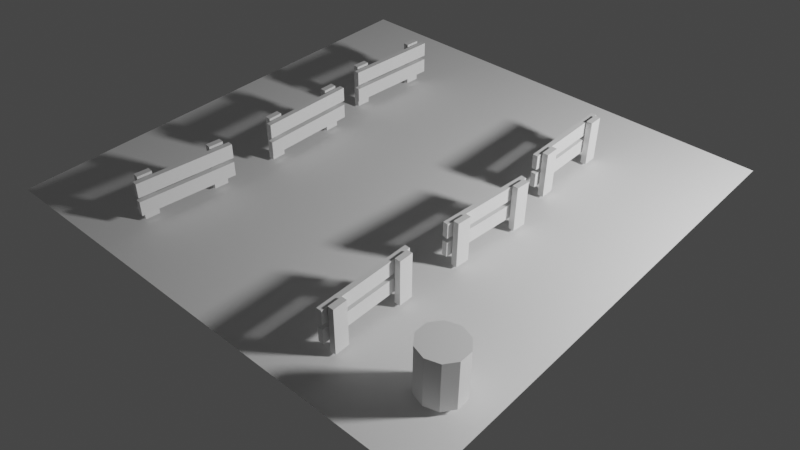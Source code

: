 # Source: portal.blend  (saved by Blender 3.4.6; exported with 4.5.12 LTS)
import bpy
from mathutils import Matrix  # noqa: F401  (used for matrix-valued properties, if any)

bpy.ops.wm.read_factory_settings(use_empty=True)
scene = bpy.context.scene
scene.name = 'Scene'

# ---- collections
col_collection = bpy.data.collections.new('Collection'); scene.collection.children.link(col_collection)

# ---- world
world_world = bpy.data.worlds.new('World'); scene.world = world_world
world_world.use_nodes = True; world_world.node_tree.nodes.clear()
_N = world_world.node_tree.nodes; _L = world_world.node_tree.links
n0 = _N.new('ShaderNodeOutputWorld'); n0.name = 'World Output'; n0.location = (300, 300)
n1 = _N.new('ShaderNodeBackground'); n1.name = 'Background'; n1.location = (10, 300)
n1.inputs[0].default_value = (0.05088, 0.05088, 0.05088, 1.0)
_L.new(n1.outputs[0], n0.inputs[0])
n0.is_active_output = True
world_world.color = (0.05088, 0.05088, 0.05088)
world_world.use_sun_shadow = False
world_world.sun_shadow_jitter_overblur = 0.0

# ---- cameras
cam_camera = bpy.data.cameras.new('Camera')
cam_camera.lens = 40.38

# ---- lights
light_point_001 = bpy.data.lights.new('Point.001', 'POINT')
light_point_001.transmission_factor = 0.0
light_point_001.energy = 800.0
light_point_001.shadow_soft_size = 0.25
light_point_001.shadow_maximum_resolution = 0.006
light_point_001.use_absolute_resolution = True

# ---- meshes
me_plane = bpy.data.meshes.new('Plane')
me_plane.from_pydata([(-2.0, -2.0, 0.0), (2.0, -2.0, 0.0), (-2.0, 2.0, 0.0), (2.0, 2.0, 0.0)], [], [(0, 1, 3, 2)])
_uv = me_plane.uv_layers.new(name='UVMap')
_uv.uv.foreach_set('vector', [0.0, 0.0, 1.0, 0.0, 1.0, 1.0, 0.0, 1.0])
me_plane.update()
me_cube = bpy.data.meshes.new('Cube')
me_cube.from_pydata([(-0.08886, 0.9997, 1.001), (-0.08886, 0.9997, 1.122), (-0.08886, 1.787, 1.001), (-0.08886, 1.787, 1.122), (-0.04666, 0.9997, 1.001), (-0.04666, 0.9997, 1.122), (-0.04666, 1.787, 1.001), (-0.04666, 1.787, 1.122)], [], [(0, 1, 3, 2), (2, 3, 7, 6), (6, 7, 5, 4), (4, 5, 1, 0), (2, 6, 4, 0), (7, 3, 1, 5)])
_uv = me_cube.uv_layers.new(name='UVMap')
_uv.uv.foreach_set('vector', [0.375, 0.0, 0.625, 0.0, 0.625, 0.25, 0.375, 0.25, 0.375, 0.25, 0.625, 0.25, 0.625, 0.5, 0.375, 0.5, 0.375, 0.5, 0.625, 0.5, 0.625, 0.75, 0.375, 0.75, 0.375, 0.75, 0.625, 0.75, 0.625, 1.0, 0.375, 1.0, 0.125, 0.5, 0.375, 0.5, 0.375, 0.75, 0.125, 0.75, 0.625, 0.5, 0.875, 0.5, 0.875, 0.75, 0.625, 0.75])
me_cube.update()
me_cube_001 = bpy.data.meshes.new('Cube.001')
me_cube_001.from_pydata([(-0.03472, -0.2283, 0.8492), (-0.03472, -0.2283, 1.228), (-0.03472, -0.1119, 0.8492), (-0.03472, -0.1119, 1.228), (0.01238, -0.2283, 0.8492), (0.01238, -0.2283, 1.228), (0.01238, -0.1119, 0.8492), (0.01238, -0.1119, 1.228)], [], [(0, 1, 3, 2), (2, 3, 7, 6), (6, 7, 5, 4), (4, 5, 1, 0), (2, 6, 4, 0), (7, 3, 1, 5)])
_uv = me_cube_001.uv_layers.new(name='UVMap')
_uv.uv.foreach_set('vector', [0.375, 0.0, 0.625, 0.0, 0.625, 0.25, 0.375, 0.25, 0.375, 0.25, 0.625, 0.25, 0.625, 0.5, 0.375, 0.5, 0.375, 0.5, 0.625, 0.5, 0.625, 0.75, 0.375, 0.75, 0.375, 0.75, 0.625, 0.75, 0.625, 1.0, 0.375, 1.0, 0.125, 0.5, 0.375, 0.5, 0.375, 0.75, 0.125, 0.75, 0.625, 0.5, 0.875, 0.5, 0.875, 0.75, 0.625, 0.75])
me_cube_001.update()
me_cube_002 = bpy.data.meshes.new('Cube.002')
me_cube_002.from_pydata([(-0.03472, 0.9568, 0.8492), (-0.03472, 0.9568, 1.228), (-0.03472, 1.073, 0.8492), (-0.03472, 1.073, 1.228), (0.01238, 0.9568, 0.8492), (0.01238, 0.9568, 1.228), (0.01238, 1.073, 0.8492), (0.01238, 1.073, 1.228)], [], [(0, 1, 3, 2), (2, 3, 7, 6), (6, 7, 5, 4), (4, 5, 1, 0), (2, 6, 4, 0), (7, 3, 1, 5)])
_uv = me_cube_002.uv_layers.new(name='UVMap')
_uv.uv.foreach_set('vector', [0.375, 0.0, 0.625, 0.0, 0.625, 0.25, 0.375, 0.25, 0.375, 0.25, 0.625, 0.25, 0.625, 0.5, 0.375, 0.5, 0.375, 0.5, 0.625, 0.5, 0.625, 0.75, 0.375, 0.75, 0.375, 0.75, 0.625, 0.75, 0.625, 1.0, 0.375, 1.0, 0.125, 0.5, 0.375, 0.5, 0.375, 0.75, 0.125, 0.75, 0.625, 0.5, 0.875, 0.5, 0.875, 0.75, 0.625, 0.75])
me_cube_002.update()
me_cube_003 = bpy.data.meshes.new('Cube.003')
me_cube_003.from_pydata([(-0.08886, 0.9997, 0.9231), (-0.08886, 0.9997, 1.044), (-0.08886, 1.787, 0.9231), (-0.08886, 1.787, 1.044), (-0.04666, 0.9997, 0.9231), (-0.04666, 0.9997, 1.044), (-0.04666, 1.787, 0.9231), (-0.04666, 1.787, 1.044)], [], [(0, 1, 3, 2), (2, 3, 7, 6), (6, 7, 5, 4), (4, 5, 1, 0), (2, 6, 4, 0), (7, 3, 1, 5)])
_uv = me_cube_003.uv_layers.new(name='UVMap')
_uv.uv.foreach_set('vector', [0.375, 0.0, 0.625, 0.0, 0.625, 0.25, 0.375, 0.25, 0.375, 0.25, 0.625, 0.25, 0.625, 0.5, 0.375, 0.5, 0.375, 0.5, 0.625, 0.5, 0.625, 0.75, 0.375, 0.75, 0.375, 0.75, 0.625, 0.75, 0.625, 1.0, 0.375, 1.0, 0.125, 0.5, 0.375, 0.5, 0.375, 0.75, 0.125, 0.75, 0.625, 0.5, 0.875, 0.5, 0.875, 0.75, 0.625, 0.75])
me_cube_003.update()
me_cube_005 = bpy.data.meshes.new('Cube.005')
me_cube_005.from_pydata([(-0.08886, 0.792, 0.9231), (-0.08886, 0.792, 1.044), (-0.08886, 1.579, 0.9231), (-0.08886, 1.579, 1.044), (-0.04666, 0.792, 0.9231), (-0.04666, 0.792, 1.044), (-0.04666, 1.579, 0.9231), (-0.04666, 1.579, 1.044)], [], [(0, 1, 3, 2), (2, 3, 7, 6), (6, 7, 5, 4), (4, 5, 1, 0), (2, 6, 4, 0), (7, 3, 1, 5)])
_uv = me_cube_005.uv_layers.new(name='UVMap')
_uv.uv.foreach_set('vector', [0.375, 0.0, 0.625, 0.0, 0.625, 0.25, 0.375, 0.25, 0.375, 0.25, 0.625, 0.25, 0.625, 0.5, 0.375, 0.5, 0.375, 0.5, 0.625, 0.5, 0.625, 0.75, 0.375, 0.75, 0.375, 0.75, 0.625, 0.75, 0.625, 1.0, 0.375, 1.0, 0.125, 0.5, 0.375, 0.5, 0.375, 0.75, 0.125, 0.75, 0.625, 0.5, 0.875, 0.5, 0.875, 0.75, 0.625, 0.75])
me_cube_005.update()
me_cube_006 = bpy.data.meshes.new('Cube.006')
me_cube_006.from_pydata([(-0.03472, 0.749, 0.8492), (-0.03472, 0.749, 1.228), (-0.03472, 0.8654, 0.8492), (-0.03472, 0.8654, 1.228), (0.01238, 0.749, 0.8492), (0.01238, 0.749, 1.228), (0.01238, 0.8654, 0.8492), (0.01238, 0.8654, 1.228)], [], [(0, 1, 3, 2), (2, 3, 7, 6), (6, 7, 5, 4), (4, 5, 1, 0), (2, 6, 4, 0), (7, 3, 1, 5)])
_uv = me_cube_006.uv_layers.new(name='UVMap')
_uv.uv.foreach_set('vector', [0.375, 0.0, 0.625, 0.0, 0.625, 0.25, 0.375, 0.25, 0.375, 0.25, 0.625, 0.25, 0.625, 0.5, 0.375, 0.5, 0.375, 0.5, 0.625, 0.5, 0.625, 0.75, 0.375, 0.75, 0.375, 0.75, 0.625, 0.75, 0.625, 1.0, 0.375, 1.0, 0.125, 0.5, 0.375, 0.5, 0.375, 0.75, 0.125, 0.75, 0.625, 0.5, 0.875, 0.5, 0.875, 0.75, 0.625, 0.75])
me_cube_006.update()
me_cube_007 = bpy.data.meshes.new('Cube.007')
me_cube_007.from_pydata([(-0.03472, -0.4361, 0.8492), (-0.03472, -0.4361, 1.228), (-0.03472, -0.3197, 0.8492), (-0.03472, -0.3197, 1.228), (0.01238, -0.4361, 0.8492), (0.01238, -0.4361, 1.228), (0.01238, -0.3197, 0.8492), (0.01238, -0.3197, 1.228)], [], [(0, 1, 3, 2), (2, 3, 7, 6), (6, 7, 5, 4), (4, 5, 1, 0), (2, 6, 4, 0), (7, 3, 1, 5)])
_uv = me_cube_007.uv_layers.new(name='UVMap')
_uv.uv.foreach_set('vector', [0.375, 0.0, 0.625, 0.0, 0.625, 0.25, 0.375, 0.25, 0.375, 0.25, 0.625, 0.25, 0.625, 0.5, 0.375, 0.5, 0.375, 0.5, 0.625, 0.5, 0.625, 0.75, 0.375, 0.75, 0.375, 0.75, 0.625, 0.75, 0.625, 1.0, 0.375, 1.0, 0.125, 0.5, 0.375, 0.5, 0.375, 0.75, 0.125, 0.75, 0.625, 0.5, 0.875, 0.5, 0.875, 0.75, 0.625, 0.75])
me_cube_007.update()
me_cube_008 = bpy.data.meshes.new('Cube.008')
me_cube_008.from_pydata([(-0.08886, 0.792, 1.001), (-0.08886, 0.792, 1.122), (-0.08886, 1.579, 1.001), (-0.08886, 1.579, 1.122), (-0.04666, 0.792, 1.001), (-0.04666, 0.792, 1.122), (-0.04666, 1.579, 1.001), (-0.04666, 1.579, 1.122)], [], [(0, 1, 3, 2), (2, 3, 7, 6), (6, 7, 5, 4), (4, 5, 1, 0), (2, 6, 4, 0), (7, 3, 1, 5)])
_uv = me_cube_008.uv_layers.new(name='UVMap')
_uv.uv.foreach_set('vector', [0.375, 0.0, 0.625, 0.0, 0.625, 0.25, 0.375, 0.25, 0.375, 0.25, 0.625, 0.25, 0.625, 0.5, 0.375, 0.5, 0.375, 0.5, 0.625, 0.5, 0.625, 0.75, 0.375, 0.75, 0.375, 0.75, 0.625, 0.75, 0.625, 1.0, 0.375, 1.0, 0.125, 0.5, 0.375, 0.5, 0.375, 0.75, 0.125, 0.75, 0.625, 0.5, 0.875, 0.5, 0.875, 0.75, 0.625, 0.75])
me_cube_008.update()
me_cube_009 = bpy.data.meshes.new('Cube.009')
me_cube_009.from_pydata([(-0.08886, 0.5807, 1.001), (-0.08886, 0.5807, 1.122), (-0.08886, 1.368, 1.001), (-0.08886, 1.368, 1.122), (-0.04666, 0.5807, 1.001), (-0.04666, 0.5807, 1.122), (-0.04666, 1.368, 1.001), (-0.04666, 1.368, 1.122)], [], [(0, 1, 3, 2), (2, 3, 7, 6), (6, 7, 5, 4), (4, 5, 1, 0), (2, 6, 4, 0), (7, 3, 1, 5)])
_uv = me_cube_009.uv_layers.new(name='UVMap')
_uv.uv.foreach_set('vector', [0.375, 0.0, 0.625, 0.0, 0.625, 0.25, 0.375, 0.25, 0.375, 0.25, 0.625, 0.25, 0.625, 0.5, 0.375, 0.5, 0.375, 0.5, 0.625, 0.5, 0.625, 0.75, 0.375, 0.75, 0.375, 0.75, 0.625, 0.75, 0.625, 1.0, 0.375, 1.0, 0.125, 0.5, 0.375, 0.5, 0.375, 0.75, 0.125, 0.75, 0.625, 0.5, 0.875, 0.5, 0.875, 0.75, 0.625, 0.75])
me_cube_009.update()
me_cube_010 = bpy.data.meshes.new('Cube.010')
me_cube_010.from_pydata([(-0.03472, -0.6473, 0.8492), (-0.03472, -0.6473, 1.228), (-0.03472, -0.531, 0.8492), (-0.03472, -0.531, 1.228), (0.01238, -0.6473, 0.8492), (0.01238, -0.6473, 1.228), (0.01238, -0.531, 0.8492), (0.01238, -0.531, 1.228)], [], [(0, 1, 3, 2), (2, 3, 7, 6), (6, 7, 5, 4), (4, 5, 1, 0), (2, 6, 4, 0), (7, 3, 1, 5)])
_uv = me_cube_010.uv_layers.new(name='UVMap')
_uv.uv.foreach_set('vector', [0.375, 0.0, 0.625, 0.0, 0.625, 0.25, 0.375, 0.25, 0.375, 0.25, 0.625, 0.25, 0.625, 0.5, 0.375, 0.5, 0.375, 0.5, 0.625, 0.5, 0.625, 0.75, 0.375, 0.75, 0.375, 0.75, 0.625, 0.75, 0.625, 1.0, 0.375, 1.0, 0.125, 0.5, 0.375, 0.5, 0.375, 0.75, 0.125, 0.75, 0.625, 0.5, 0.875, 0.5, 0.875, 0.75, 0.625, 0.75])
me_cube_010.update()
me_cube_011 = bpy.data.meshes.new('Cube.011')
me_cube_011.from_pydata([(-0.03472, 0.5377, 0.8492), (-0.03472, 0.5377, 1.228), (-0.03472, 0.6541, 0.8492), (-0.03472, 0.6541, 1.228), (0.01238, 0.5377, 0.8492), (0.01238, 0.5377, 1.228), (0.01238, 0.6541, 0.8492), (0.01238, 0.6541, 1.228)], [], [(0, 1, 3, 2), (2, 3, 7, 6), (6, 7, 5, 4), (4, 5, 1, 0), (2, 6, 4, 0), (7, 3, 1, 5)])
_uv = me_cube_011.uv_layers.new(name='UVMap')
_uv.uv.foreach_set('vector', [0.375, 0.0, 0.625, 0.0, 0.625, 0.25, 0.375, 0.25, 0.375, 0.25, 0.625, 0.25, 0.625, 0.5, 0.375, 0.5, 0.375, 0.5, 0.625, 0.5, 0.625, 0.75, 0.375, 0.75, 0.375, 0.75, 0.625, 0.75, 0.625, 1.0, 0.375, 1.0, 0.125, 0.5, 0.375, 0.5, 0.375, 0.75, 0.125, 0.75, 0.625, 0.5, 0.875, 0.5, 0.875, 0.75, 0.625, 0.75])
me_cube_011.update()
me_cube_012 = bpy.data.meshes.new('Cube.012')
me_cube_012.from_pydata([(-0.08886, 0.5807, 0.9231), (-0.08886, 0.5807, 1.044), (-0.08886, 1.368, 0.9231), (-0.08886, 1.368, 1.044), (-0.04666, 0.5807, 0.9231), (-0.04666, 0.5807, 1.044), (-0.04666, 1.368, 0.9231), (-0.04666, 1.368, 1.044)], [], [(0, 1, 3, 2), (2, 3, 7, 6), (6, 7, 5, 4), (4, 5, 1, 0), (2, 6, 4, 0), (7, 3, 1, 5)])
_uv = me_cube_012.uv_layers.new(name='UVMap')
_uv.uv.foreach_set('vector', [0.375, 0.0, 0.625, 0.0, 0.625, 0.25, 0.375, 0.25, 0.375, 0.25, 0.625, 0.25, 0.625, 0.5, 0.375, 0.5, 0.375, 0.5, 0.625, 0.5, 0.625, 0.75, 0.375, 0.75, 0.375, 0.75, 0.625, 0.75, 0.625, 1.0, 0.375, 1.0, 0.125, 0.5, 0.375, 0.5, 0.375, 0.75, 0.125, 0.75, 0.625, 0.5, 0.875, 0.5, 0.875, 0.75, 0.625, 0.75])
me_cube_012.update()
me_cube_013 = bpy.data.meshes.new('Cube.013')
me_cube_013.from_pydata([(-0.08886, 0.5807, 0.9231), (-0.08886, 0.5807, 1.044), (-0.08886, 1.368, 0.9231), (-0.08886, 1.368, 1.044), (-0.04666, 0.5807, 0.9231), (-0.04666, 0.5807, 1.044), (-0.04666, 1.368, 0.9231), (-0.04666, 1.368, 1.044)], [], [(0, 1, 3, 2), (2, 3, 7, 6), (6, 7, 5, 4), (4, 5, 1, 0), (2, 6, 4, 0), (7, 3, 1, 5)])
_uv = me_cube_013.uv_layers.new(name='UVMap')
_uv.uv.foreach_set('vector', [0.375, 0.0, 0.625, 0.0, 0.625, 0.25, 0.375, 0.25, 0.375, 0.25, 0.625, 0.25, 0.625, 0.5, 0.375, 0.5, 0.375, 0.5, 0.625, 0.5, 0.625, 0.75, 0.375, 0.75, 0.375, 0.75, 0.625, 0.75, 0.625, 1.0, 0.375, 1.0, 0.125, 0.5, 0.375, 0.5, 0.375, 0.75, 0.125, 0.75, 0.625, 0.5, 0.875, 0.5, 0.875, 0.75, 0.625, 0.75])
me_cube_013.update()
me_cube_014 = bpy.data.meshes.new('Cube.014')
me_cube_014.from_pydata([(-0.03472, 0.5377, 0.8492), (-0.03472, 0.5377, 1.228), (-0.03472, 0.6541, 0.8492), (-0.03472, 0.6541, 1.228), (0.01238, 0.5377, 0.8492), (0.01238, 0.5377, 1.228), (0.01238, 0.6541, 0.8492), (0.01238, 0.6541, 1.228)], [], [(0, 1, 3, 2), (2, 3, 7, 6), (6, 7, 5, 4), (4, 5, 1, 0), (2, 6, 4, 0), (7, 3, 1, 5)])
_uv = me_cube_014.uv_layers.new(name='UVMap')
_uv.uv.foreach_set('vector', [0.375, 0.0, 0.625, 0.0, 0.625, 0.25, 0.375, 0.25, 0.375, 0.25, 0.625, 0.25, 0.625, 0.5, 0.375, 0.5, 0.375, 0.5, 0.625, 0.5, 0.625, 0.75, 0.375, 0.75, 0.375, 0.75, 0.625, 0.75, 0.625, 1.0, 0.375, 1.0, 0.125, 0.5, 0.375, 0.5, 0.375, 0.75, 0.125, 0.75, 0.625, 0.5, 0.875, 0.5, 0.875, 0.75, 0.625, 0.75])
me_cube_014.update()
me_cube_015 = bpy.data.meshes.new('Cube.015')
me_cube_015.from_pydata([(-0.03472, -0.6473, 0.8492), (-0.03472, -0.6473, 1.228), (-0.03472, -0.531, 0.8492), (-0.03472, -0.531, 1.228), (0.01238, -0.6473, 0.8492), (0.01238, -0.6473, 1.228), (0.01238, -0.531, 0.8492), (0.01238, -0.531, 1.228)], [], [(0, 1, 3, 2), (2, 3, 7, 6), (6, 7, 5, 4), (4, 5, 1, 0), (2, 6, 4, 0), (7, 3, 1, 5)])
_uv = me_cube_015.uv_layers.new(name='UVMap')
_uv.uv.foreach_set('vector', [0.375, 0.0, 0.625, 0.0, 0.625, 0.25, 0.375, 0.25, 0.375, 0.25, 0.625, 0.25, 0.625, 0.5, 0.375, 0.5, 0.375, 0.5, 0.625, 0.5, 0.625, 0.75, 0.375, 0.75, 0.375, 0.75, 0.625, 0.75, 0.625, 1.0, 0.375, 1.0, 0.125, 0.5, 0.375, 0.5, 0.375, 0.75, 0.125, 0.75, 0.625, 0.5, 0.875, 0.5, 0.875, 0.75, 0.625, 0.75])
me_cube_015.update()
me_cube_016 = bpy.data.meshes.new('Cube.016')
me_cube_016.from_pydata([(-0.08886, 0.5807, 1.001), (-0.08886, 0.5807, 1.122), (-0.08886, 1.368, 1.001), (-0.08886, 1.368, 1.122), (-0.04666, 0.5807, 1.001), (-0.04666, 0.5807, 1.122), (-0.04666, 1.368, 1.001), (-0.04666, 1.368, 1.122)], [], [(0, 1, 3, 2), (2, 3, 7, 6), (6, 7, 5, 4), (4, 5, 1, 0), (2, 6, 4, 0), (7, 3, 1, 5)])
_uv = me_cube_016.uv_layers.new(name='UVMap')
_uv.uv.foreach_set('vector', [0.375, 0.0, 0.625, 0.0, 0.625, 0.25, 0.375, 0.25, 0.375, 0.25, 0.625, 0.25, 0.625, 0.5, 0.375, 0.5, 0.375, 0.5, 0.625, 0.5, 0.625, 0.75, 0.375, 0.75, 0.375, 0.75, 0.625, 0.75, 0.625, 1.0, 0.375, 1.0, 0.125, 0.5, 0.375, 0.5, 0.375, 0.75, 0.125, 0.75, 0.625, 0.5, 0.875, 0.5, 0.875, 0.75, 0.625, 0.75])
me_cube_016.update()
me_cube_017 = bpy.data.meshes.new('Cube.017')
me_cube_017.from_pydata([(-0.08886, 0.792, 1.001), (-0.08886, 0.792, 1.122), (-0.08886, 1.579, 1.001), (-0.08886, 1.579, 1.122), (-0.04666, 0.792, 1.001), (-0.04666, 0.792, 1.122), (-0.04666, 1.579, 1.001), (-0.04666, 1.579, 1.122)], [], [(0, 1, 3, 2), (2, 3, 7, 6), (6, 7, 5, 4), (4, 5, 1, 0), (2, 6, 4, 0), (7, 3, 1, 5)])
_uv = me_cube_017.uv_layers.new(name='UVMap')
_uv.uv.foreach_set('vector', [0.375, 0.0, 0.625, 0.0, 0.625, 0.25, 0.375, 0.25, 0.375, 0.25, 0.625, 0.25, 0.625, 0.5, 0.375, 0.5, 0.375, 0.5, 0.625, 0.5, 0.625, 0.75, 0.375, 0.75, 0.375, 0.75, 0.625, 0.75, 0.625, 1.0, 0.375, 1.0, 0.125, 0.5, 0.375, 0.5, 0.375, 0.75, 0.125, 0.75, 0.625, 0.5, 0.875, 0.5, 0.875, 0.75, 0.625, 0.75])
me_cube_017.update()
me_cube_018 = bpy.data.meshes.new('Cube.018')
me_cube_018.from_pydata([(-0.03472, -0.4361, 0.8492), (-0.03472, -0.4361, 1.228), (-0.03472, -0.3197, 0.8492), (-0.03472, -0.3197, 1.228), (0.01238, -0.4361, 0.8492), (0.01238, -0.4361, 1.228), (0.01238, -0.3197, 0.8492), (0.01238, -0.3197, 1.228)], [], [(0, 1, 3, 2), (2, 3, 7, 6), (6, 7, 5, 4), (4, 5, 1, 0), (2, 6, 4, 0), (7, 3, 1, 5)])
_uv = me_cube_018.uv_layers.new(name='UVMap')
_uv.uv.foreach_set('vector', [0.375, 0.0, 0.625, 0.0, 0.625, 0.25, 0.375, 0.25, 0.375, 0.25, 0.625, 0.25, 0.625, 0.5, 0.375, 0.5, 0.375, 0.5, 0.625, 0.5, 0.625, 0.75, 0.375, 0.75, 0.375, 0.75, 0.625, 0.75, 0.625, 1.0, 0.375, 1.0, 0.125, 0.5, 0.375, 0.5, 0.375, 0.75, 0.125, 0.75, 0.625, 0.5, 0.875, 0.5, 0.875, 0.75, 0.625, 0.75])
me_cube_018.update()
me_cube_019 = bpy.data.meshes.new('Cube.019')
me_cube_019.from_pydata([(-0.03472, 0.749, 0.8492), (-0.03472, 0.749, 1.228), (-0.03472, 0.8654, 0.8492), (-0.03472, 0.8654, 1.228), (0.01238, 0.749, 0.8492), (0.01238, 0.749, 1.228), (0.01238, 0.8654, 0.8492), (0.01238, 0.8654, 1.228)], [], [(0, 1, 3, 2), (2, 3, 7, 6), (6, 7, 5, 4), (4, 5, 1, 0), (2, 6, 4, 0), (7, 3, 1, 5)])
_uv = me_cube_019.uv_layers.new(name='UVMap')
_uv.uv.foreach_set('vector', [0.375, 0.0, 0.625, 0.0, 0.625, 0.25, 0.375, 0.25, 0.375, 0.25, 0.625, 0.25, 0.625, 0.5, 0.375, 0.5, 0.375, 0.5, 0.625, 0.5, 0.625, 0.75, 0.375, 0.75, 0.375, 0.75, 0.625, 0.75, 0.625, 1.0, 0.375, 1.0, 0.125, 0.5, 0.375, 0.5, 0.375, 0.75, 0.125, 0.75, 0.625, 0.5, 0.875, 0.5, 0.875, 0.75, 0.625, 0.75])
me_cube_019.update()
me_cube_020 = bpy.data.meshes.new('Cube.020')
me_cube_020.from_pydata([(-0.08886, 0.792, 0.9231), (-0.08886, 0.792, 1.044), (-0.08886, 1.579, 0.9231), (-0.08886, 1.579, 1.044), (-0.04666, 0.792, 0.9231), (-0.04666, 0.792, 1.044), (-0.04666, 1.579, 0.9231), (-0.04666, 1.579, 1.044)], [], [(0, 1, 3, 2), (2, 3, 7, 6), (6, 7, 5, 4), (4, 5, 1, 0), (2, 6, 4, 0), (7, 3, 1, 5)])
_uv = me_cube_020.uv_layers.new(name='UVMap')
_uv.uv.foreach_set('vector', [0.375, 0.0, 0.625, 0.0, 0.625, 0.25, 0.375, 0.25, 0.375, 0.25, 0.625, 0.25, 0.625, 0.5, 0.375, 0.5, 0.375, 0.5, 0.625, 0.5, 0.625, 0.75, 0.375, 0.75, 0.375, 0.75, 0.625, 0.75, 0.625, 1.0, 0.375, 1.0, 0.125, 0.5, 0.375, 0.5, 0.375, 0.75, 0.125, 0.75, 0.625, 0.5, 0.875, 0.5, 0.875, 0.75, 0.625, 0.75])
me_cube_020.update()
me_cube_021 = bpy.data.meshes.new('Cube.021')
me_cube_021.from_pydata([(-0.08886, 0.9997, 0.9231), (-0.08886, 0.9997, 1.044), (-0.08886, 1.787, 0.9231), (-0.08886, 1.787, 1.044), (-0.04666, 0.9997, 0.9231), (-0.04666, 0.9997, 1.044), (-0.04666, 1.787, 0.9231), (-0.04666, 1.787, 1.044)], [], [(0, 1, 3, 2), (2, 3, 7, 6), (6, 7, 5, 4), (4, 5, 1, 0), (2, 6, 4, 0), (7, 3, 1, 5)])
_uv = me_cube_021.uv_layers.new(name='UVMap')
_uv.uv.foreach_set('vector', [0.375, 0.0, 0.625, 0.0, 0.625, 0.25, 0.375, 0.25, 0.375, 0.25, 0.625, 0.25, 0.625, 0.5, 0.375, 0.5, 0.375, 0.5, 0.625, 0.5, 0.625, 0.75, 0.375, 0.75, 0.375, 0.75, 0.625, 0.75, 0.625, 1.0, 0.375, 1.0, 0.125, 0.5, 0.375, 0.5, 0.375, 0.75, 0.125, 0.75, 0.625, 0.5, 0.875, 0.5, 0.875, 0.75, 0.625, 0.75])
me_cube_021.update()
me_cube_022 = bpy.data.meshes.new('Cube.022')
me_cube_022.from_pydata([(-0.03472, 0.9568, 0.8492), (-0.03472, 0.9568, 1.228), (-0.03472, 1.073, 0.8492), (-0.03472, 1.073, 1.228), (0.01238, 0.9568, 0.8492), (0.01238, 0.9568, 1.228), (0.01238, 1.073, 0.8492), (0.01238, 1.073, 1.228)], [], [(0, 1, 3, 2), (2, 3, 7, 6), (6, 7, 5, 4), (4, 5, 1, 0), (2, 6, 4, 0), (7, 3, 1, 5)])
_uv = me_cube_022.uv_layers.new(name='UVMap')
_uv.uv.foreach_set('vector', [0.375, 0.0, 0.625, 0.0, 0.625, 0.25, 0.375, 0.25, 0.375, 0.25, 0.625, 0.25, 0.625, 0.5, 0.375, 0.5, 0.375, 0.5, 0.625, 0.5, 0.625, 0.75, 0.375, 0.75, 0.375, 0.75, 0.625, 0.75, 0.625, 1.0, 0.375, 1.0, 0.125, 0.5, 0.375, 0.5, 0.375, 0.75, 0.125, 0.75, 0.625, 0.5, 0.875, 0.5, 0.875, 0.75, 0.625, 0.75])
me_cube_022.update()
me_cube_023 = bpy.data.meshes.new('Cube.023')
me_cube_023.from_pydata([(-0.03472, -0.2283, 0.8492), (-0.03472, -0.2283, 1.228), (-0.03472, -0.1119, 0.8492), (-0.03472, -0.1119, 1.228), (0.01238, -0.2283, 0.8492), (0.01238, -0.2283, 1.228), (0.01238, -0.1119, 0.8492), (0.01238, -0.1119, 1.228)], [], [(0, 1, 3, 2), (2, 3, 7, 6), (6, 7, 5, 4), (4, 5, 1, 0), (2, 6, 4, 0), (7, 3, 1, 5)])
_uv = me_cube_023.uv_layers.new(name='UVMap')
_uv.uv.foreach_set('vector', [0.375, 0.0, 0.625, 0.0, 0.625, 0.25, 0.375, 0.25, 0.375, 0.25, 0.625, 0.25, 0.625, 0.5, 0.375, 0.5, 0.375, 0.5, 0.625, 0.5, 0.625, 0.75, 0.375, 0.75, 0.375, 0.75, 0.625, 0.75, 0.625, 1.0, 0.375, 1.0, 0.125, 0.5, 0.375, 0.5, 0.375, 0.75, 0.125, 0.75, 0.625, 0.5, 0.875, 0.5, 0.875, 0.75, 0.625, 0.75])
me_cube_023.update()
me_cube_024 = bpy.data.meshes.new('Cube.024')
me_cube_024.from_pydata([(-0.08886, 0.9997, 1.001), (-0.08886, 0.9997, 1.122), (-0.08886, 1.787, 1.001), (-0.08886, 1.787, 1.122), (-0.04666, 0.9997, 1.001), (-0.04666, 0.9997, 1.122), (-0.04666, 1.787, 1.001), (-0.04666, 1.787, 1.122)], [], [(0, 1, 3, 2), (2, 3, 7, 6), (6, 7, 5, 4), (4, 5, 1, 0), (2, 6, 4, 0), (7, 3, 1, 5)])
_uv = me_cube_024.uv_layers.new(name='UVMap')
_uv.uv.foreach_set('vector', [0.375, 0.0, 0.625, 0.0, 0.625, 0.25, 0.375, 0.25, 0.375, 0.25, 0.625, 0.25, 0.625, 0.5, 0.375, 0.5, 0.375, 0.5, 0.625, 0.5, 0.625, 0.75, 0.375, 0.75, 0.375, 0.75, 0.625, 0.75, 0.625, 1.0, 0.375, 1.0, 0.125, 0.5, 0.375, 0.5, 0.375, 0.75, 0.125, 0.75, 0.625, 0.5, 0.875, 0.5, 0.875, 0.75, 0.625, 0.75])
me_cube_024.update()
me_cylinder = bpy.data.meshes.new('Cylinder')
me_cylinder.from_pydata([(1.651, -1.298, 0.04066), (1.651, -1.298, 0.439), (1.755, -1.331, 0.04066), (1.755, -1.331, 0.439), (1.819, -1.415, 0.04066), (1.819, -1.415, 0.439), (1.819, -1.519, 0.04066), (1.819, -1.519, 0.439), (1.755, -1.604, 0.04066), (1.755, -1.604, 0.439), (1.651, -1.636, 0.04066), (1.651, -1.636, 0.439), (1.546, -1.604, 0.04066), (1.546, -1.604, 0.439), (1.482, -1.519, 0.04066), (1.482, -1.519, 0.439), (1.482, -1.415, 0.04066), (1.482, -1.415, 0.439), (1.546, -1.331, 0.04066), (1.546, -1.331, 0.439)], [], [(0, 1, 3, 2), (2, 3, 5, 4), (4, 5, 7, 6), (6, 7, 9, 8), (8, 9, 11, 10), (10, 11, 13, 12), (12, 13, 15, 14), (14, 15, 17, 16), (3, 1, 19, 17, 15, 13, 11, 9, 7, 5), (16, 17, 19, 18), (18, 19, 1, 0), (0, 2, 4, 6, 8, 10, 12, 14, 16, 18)])
_uv = me_cylinder.uv_layers.new(name='UVMap')
_uv.uv.foreach_set('vector', [1.0, 0.5, 1.0, 1.0, 0.9, 1.0, 0.9, 0.5, 0.9, 0.5, 0.9, 1.0, 0.8, 1.0, 0.8, 0.5, 0.8, 0.5, 0.8, 1.0, 0.7, 1.0, 0.7, 0.5, 0.7, 0.5, 0.7, 1.0, 0.6, 1.0, 0.6, 0.5, 0.6, 0.5, 0.6, 1.0, 0.5, 1.0, 0.5, 0.5, 0.5, 0.5, 0.5, 1.0, 0.4, 1.0, 0.4, 0.5, 0.4, 0.5, 0.4, 1.0, 0.3, 1.0, 0.3, 0.5, 0.3, 0.5, 0.3, 1.0, 0.2, 1.0, 0.2, 0.5, 0.3911, 0.4442, 0.25, 0.49, 0.1089, 0.4442, 0.02175, 0.3242, 0.02175, 0.1758, 0.1089, 0.05584, 0.25, 0.01, 0.3911, 0.05584, 0.4783, 0.1758, 0.4783, 0.3242, 0.2, 0.5, 0.2, 1.0, 0.1, 1.0, 0.1, 0.5, 0.1, 0.5, 0.1, 1.0, -7.451e-08, 1.0, -7.451e-08, 0.5, 0.75, 0.49, 0.8911, 0.4442, 0.9783, 0.3242, 0.9783, 0.1758, 0.8911, 0.05584, 0.75, 0.01, 0.6089, 0.05584, 0.5217, 0.1758, 0.5217, 0.3242, 0.6089, 0.4442])
me_cylinder.update()

# ---- objects
ob_point = bpy.data.objects.new('Point', light_point_001)
ob_plane = bpy.data.objects.new('Plane', me_plane)
ob_cube = bpy.data.objects.new('Cube', me_cube)
ob_cube_001 = bpy.data.objects.new('Cube.001', me_cube_001)
ob_cube_002 = bpy.data.objects.new('Cube.002', me_cube_002)
ob_cube_003 = bpy.data.objects.new('Cube.003', me_cube_003)
ob_cube_004 = bpy.data.objects.new('Cube.004', me_cube_005)
ob_cube_005 = bpy.data.objects.new('Cube.005', me_cube_006)
ob_cube_006 = bpy.data.objects.new('Cube.006', me_cube_007)
ob_cube_007 = bpy.data.objects.new('Cube.007', me_cube_008)
ob_cube_008 = bpy.data.objects.new('Cube.008', me_cube_009)
ob_cube_009 = bpy.data.objects.new('Cube.009', me_cube_010)
ob_cube_010 = bpy.data.objects.new('Cube.010', me_cube_011)
ob_cube_011 = bpy.data.objects.new('Cube.011', me_cube_012)
ob_cube_012 = bpy.data.objects.new('Cube.012', me_cube_013)
ob_cube_013 = bpy.data.objects.new('Cube.013', me_cube_014)
ob_cube_014 = bpy.data.objects.new('Cube.014', me_cube_015)
ob_cube_015 = bpy.data.objects.new('Cube.015', me_cube_016)
ob_cube_016 = bpy.data.objects.new('Cube.016', me_cube_017)
ob_cube_017 = bpy.data.objects.new('Cube.017', me_cube_018)
ob_cube_018 = bpy.data.objects.new('Cube.018', me_cube_019)
ob_cube_019 = bpy.data.objects.new('Cube.019', me_cube_020)
ob_cube_020 = bpy.data.objects.new('Cube.020', me_cube_021)
ob_cube_021 = bpy.data.objects.new('Cube.021', me_cube_022)
ob_cube_022 = bpy.data.objects.new('Cube.022', me_cube_023)
ob_cube_023 = bpy.data.objects.new('Cube.023', me_cube_024)
ob_camera = bpy.data.objects.new('Camera', cam_camera)
ob_cylinder = bpy.data.objects.new('Cylinder', me_cylinder)

# ---- transforms, parenting, visibility, modifiers, constraints
ob_point.location = (4.541, 1.224, 2.323)
ob_point.lineart.crease_threshold = 0.0
ob_plane.location = (0.0, -0.04044, 0.0)
ob_cube.location = (0.9716, -2.717, -0.8971)
ob_cube_001.location = (0.9714, -1.447, -0.8287)
ob_cube_002.location = (0.9714, -2.044, -0.8287)
ob_cube_003.location = (0.9714, -2.717, -0.6614)
ob_cube_004.location = (0.9287, -1.376, -0.6614)
ob_cube_004.rotation_euler = (0.0, -0.0, -0.08796)
ob_cube_005.location = (0.9879, -0.7052, -0.8287)
ob_cube_005.rotation_euler = (0.0, -0.0, -0.08796)
ob_cube_006.location = (1.04, -0.1105, -0.8287)
ob_cube_006.rotation_euler = (0.0, -0.0, -0.08796)
ob_cube_007.location = (0.9289, -1.376, -0.8971)
ob_cube_007.rotation_euler = (0.0, -0.0, -0.08796)
ob_cube_008.location = (0.9716, -0.1006, -0.8971)
ob_cube_009.location = (0.9714, 1.17, -0.8287)
ob_cube_010.location = (0.9714, 0.5726, -0.8287)
ob_cube_011.location = (0.9714, -0.1006, -0.6614)
ob_cube_012.location = (-0.865, -0.3406, -0.6614)
ob_cube_012.rotation_euler = (0.0, -0.0, 3.016)
ob_cube_013.location = (-0.9496, -1.008, -0.8287)
ob_cube_013.rotation_euler = (0.0, -0.0, 3.016)
ob_cube_014.location = (-1.025, -1.601, -0.8287)
ob_cube_014.rotation_euler = (0.0, -0.0, 3.016)
ob_cube_015.location = (-0.8652, -0.3406, -0.8971)
ob_cube_015.rotation_euler = (0.0, -0.0, 3.016)
ob_cube_016.location = (-0.9118, 1.022, -0.8971)
ob_cube_016.rotation_euler = (0.0, -0.0, 3.133)
ob_cube_017.location = (-0.9228, -0.2485, -0.8287)
ob_cube_017.rotation_euler = (0.0, -0.0, 3.133)
ob_cube_018.location = (-0.9176, 0.3484, -0.8287)
ob_cube_018.rotation_euler = (0.0, -0.0, 3.133)
ob_cube_019.location = (-0.9116, 1.022, -0.6614)
ob_cube_019.rotation_euler = (0.0, -0.0, 3.133)
ob_cube_020.location = (-0.8691, 2.278, -0.6614)
ob_cube_020.rotation_euler = (0.0, -0.0, 3.066)
ob_cube_021.location = (-0.9201, 1.607, -0.8287)
ob_cube_021.rotation_euler = (0.0, -0.0, 3.066)
ob_cube_022.location = (-0.9653, 1.012, -0.8287)
ob_cube_022.rotation_euler = (0.0, -0.0, 3.066)
ob_cube_023.location = (-0.8693, 2.278, -0.8971)
ob_cube_023.rotation_euler = (0.0, -0.0, 3.066)
ob_camera.location = (3.823, -4.256, 4.07)
ob_camera.rotation_euler = (0.8998, -0.004516, 0.7349)
ob_cylinder.location = (0.0, 0.0, 0.0)

# ---- collection membership
col_collection.objects.link(ob_point)
col_collection.objects.link(ob_plane)
col_collection.objects.link(ob_cube)
col_collection.objects.link(ob_cube_001)
col_collection.objects.link(ob_cube_002)
col_collection.objects.link(ob_cube_003)
col_collection.objects.link(ob_cube_004)
col_collection.objects.link(ob_cube_005)
col_collection.objects.link(ob_cube_006)
col_collection.objects.link(ob_cube_007)
col_collection.objects.link(ob_cube_008)
col_collection.objects.link(ob_cube_009)
col_collection.objects.link(ob_cube_010)
col_collection.objects.link(ob_cube_011)
col_collection.objects.link(ob_cube_012)
col_collection.objects.link(ob_cube_013)
col_collection.objects.link(ob_cube_014)
col_collection.objects.link(ob_cube_015)
col_collection.objects.link(ob_cube_016)
col_collection.objects.link(ob_cube_017)
col_collection.objects.link(ob_cube_018)
col_collection.objects.link(ob_cube_019)
col_collection.objects.link(ob_cube_020)
col_collection.objects.link(ob_cube_021)
col_collection.objects.link(ob_cube_022)
col_collection.objects.link(ob_cube_023)
col_collection.objects.link(ob_camera)
col_collection.objects.link(ob_cylinder)

# ---- scene / render settings (as saved in the file)
scene.camera = ob_camera
scene.frame_start = 1; scene.frame_end = 250; scene.frame_set(2)
scene.render.engine = 'CYCLES'
scene.cycles.use_denoising = False
scene.cycles.samples = 128
scene.cycles.sampling_pattern = 'TABULATED_SOBOL'
scene.cycles.use_adaptive_sampling = False
scene.cycles.use_light_tree = False
scene.view_settings.view_transform = 'Filmic'
bpy.context.view_layer.update()
